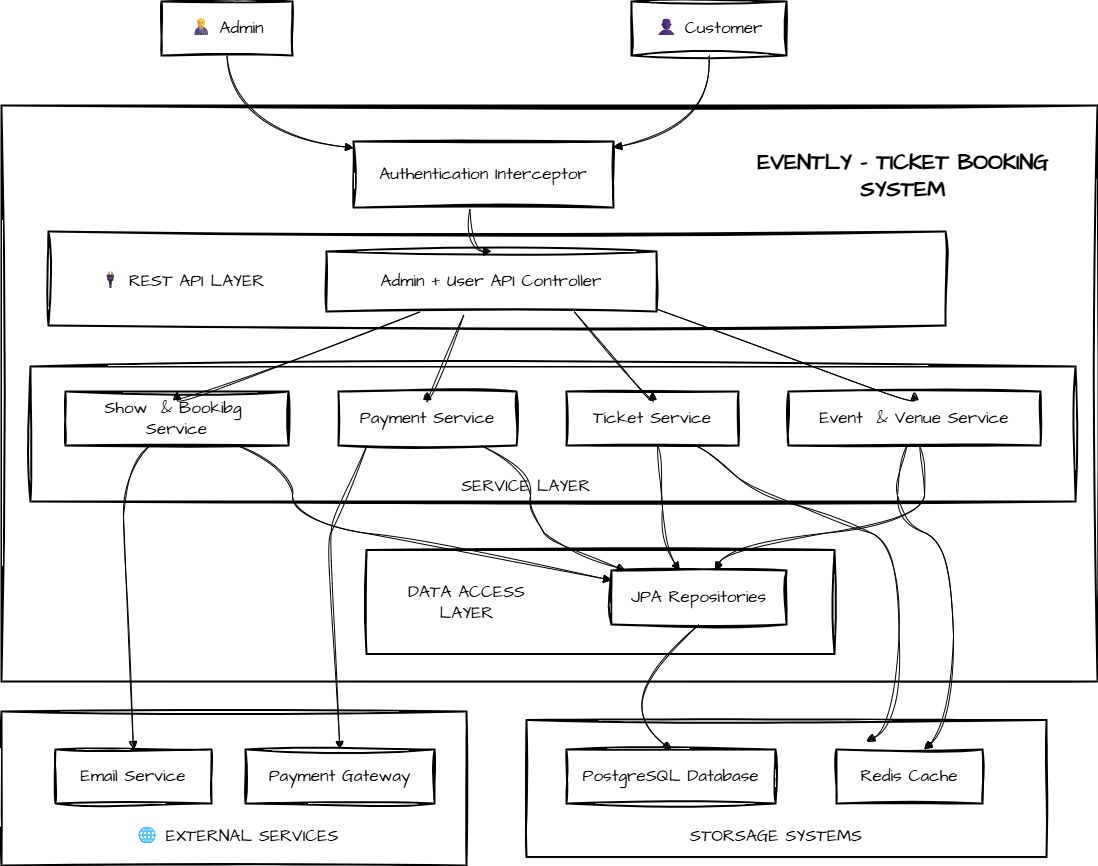

The diagram above was exported from draw.io. Its source (the exported page's mxGraphModel, read from the mxfile embedded in the PNG):
<mxGraphModel dx="1406" dy="990" grid="1" gridSize="10" guides="1" tooltips="1" connect="1" arrows="1" fold="1" page="0" pageScale="1" pageWidth="827" pageHeight="1169" background="none" math="0" shadow="0">
  <root>
    <mxCell id="0" />
    <mxCell id="1" parent="0" />
    <mxCell id="2" value="" style="whiteSpace=wrap;strokeWidth=2;sketch=1;hachureGap=4;jiggle=2;curveFitting=1;fontFamily=Architects Daughter;fontSource=https%3A%2F%2Ffonts.googleapis.com%2Fcss%3Ffamily%3DArchitects%2BDaughter;fontSize=17;" vertex="1" parent="1">
      <mxGeometry x="585" y="124" width="1096" height="576" as="geometry" />
    </mxCell>
    <mxCell id="3" value="" style="whiteSpace=wrap;strokeWidth=2;sketch=1;hachureGap=4;jiggle=2;curveFitting=1;fontFamily=Architects Daughter;fontSource=https%3A%2F%2Ffonts.googleapis.com%2Fcss%3Ffamily%3DArchitects%2BDaughter;fontSize=17;" vertex="1" parent="1">
      <mxGeometry x="585" y="730" width="465" height="154" as="geometry" />
    </mxCell>
    <mxCell id="4" value="" style="whiteSpace=wrap;strokeWidth=2;sketch=1;hachureGap=4;jiggle=2;curveFitting=1;fontFamily=Architects Daughter;fontSource=https%3A%2F%2Ffonts.googleapis.com%2Fcss%3Ffamily%3DArchitects%2BDaughter;fontSize=17;" vertex="1" parent="1">
      <mxGeometry x="1110" y="738.5" width="520" height="137" as="geometry" />
    </mxCell>
    <mxCell id="5" value="" style="whiteSpace=wrap;strokeWidth=2;sketch=1;hachureGap=4;jiggle=2;curveFitting=1;fontFamily=Architects Daughter;fontSource=https%3A%2F%2Ffonts.googleapis.com%2Fcss%3Ffamily%3DArchitects%2BDaughter;align=left;fontSize=17;" vertex="1" parent="1">
      <mxGeometry x="950" y="568.5" width="468" height="104" as="geometry" />
    </mxCell>
    <mxCell id="6" value="" style="whiteSpace=wrap;strokeWidth=2;sketch=1;hachureGap=4;jiggle=2;curveFitting=1;fontFamily=Architects Daughter;fontSource=https%3A%2F%2Ffonts.googleapis.com%2Fcss%3Ffamily%3DArchitects%2BDaughter;fontSize=17;" vertex="1" parent="1">
      <mxGeometry x="614" y="385" width="1045" height="135" as="geometry" />
    </mxCell>
    <mxCell id="7" value="" style="whiteSpace=wrap;strokeWidth=2;sketch=1;hachureGap=4;jiggle=2;curveFitting=1;fontFamily=Architects Daughter;fontSource=https%3A%2F%2Ffonts.googleapis.com%2Fcss%3Ffamily%3DArchitects%2BDaughter;fontSize=17;" vertex="1" parent="1">
      <mxGeometry x="632" y="250" width="897" height="94" as="geometry" />
    </mxCell>
    <mxCell id="8" value="👤 Customer" style="whiteSpace=wrap;strokeWidth=2;sketch=1;hachureGap=4;jiggle=2;curveFitting=1;fontFamily=Architects Daughter;fontSource=https%3A%2F%2Ffonts.googleapis.com%2Fcss%3Ffamily%3DArchitects%2BDaughter;fontSize=17;" vertex="1" parent="1">
      <mxGeometry x="1215" y="20" width="155" height="54" as="geometry" />
    </mxCell>
    <mxCell id="9" value="👨💼 Admin" style="whiteSpace=wrap;strokeWidth=2;sketch=1;hachureGap=4;jiggle=2;curveFitting=1;fontFamily=Architects Daughter;fontSource=https%3A%2F%2Ffonts.googleapis.com%2Fcss%3Ffamily%3DArchitects%2BDaughter;fontSize=17;" vertex="1" parent="1">
      <mxGeometry x="745" y="20" width="131" height="54" as="geometry" />
    </mxCell>
    <mxCell id="10" value="Authentication Interceptor" style="whiteSpace=wrap;strokeWidth=2;sketch=1;hachureGap=4;jiggle=2;curveFitting=1;fontFamily=Architects Daughter;fontSource=https%3A%2F%2Ffonts.googleapis.com%2Fcss%3Ffamily%3DArchitects%2BDaughter;fontSize=17;" vertex="1" parent="1">
      <mxGeometry x="937" y="160" width="260" height="66" as="geometry" />
    </mxCell>
    <mxCell id="11" value="Admin + User API Controller" style="whiteSpace=wrap;strokeWidth=2;sketch=1;hachureGap=4;jiggle=2;curveFitting=1;fontFamily=Architects Daughter;fontSource=https%3A%2F%2Ffonts.googleapis.com%2Fcss%3Ffamily%3DArchitects%2BDaughter;fontSize=17;" vertex="1" parent="1">
      <mxGeometry x="910" y="270" width="330" height="60" as="geometry" />
    </mxCell>
    <mxCell id="12" value="Show  &amp; Bookibg &#10;Service" style="whiteSpace=wrap;strokeWidth=2;sketch=1;hachureGap=4;jiggle=2;curveFitting=1;fontFamily=Architects Daughter;fontSource=https%3A%2F%2Ffonts.googleapis.com%2Fcss%3Ffamily%3DArchitects%2BDaughter;fontSize=17;" vertex="1" parent="1">
      <mxGeometry x="649" y="410" width="223" height="54" as="geometry" />
    </mxCell>
    <mxCell id="13" value="Event  &amp; Venue Service" style="whiteSpace=wrap;strokeWidth=2;sketch=1;hachureGap=4;jiggle=2;curveFitting=1;fontFamily=Architects Daughter;fontSource=https%3A%2F%2Ffonts.googleapis.com%2Fcss%3Ffamily%3DArchitects%2BDaughter;fontSize=17;" vertex="1" parent="1">
      <mxGeometry x="1372" y="410" width="252" height="54" as="geometry" />
    </mxCell>
    <mxCell id="14" value="Ticket Service" style="whiteSpace=wrap;strokeWidth=2;sketch=1;hachureGap=4;jiggle=2;curveFitting=1;fontFamily=Architects Daughter;fontSource=https%3A%2F%2Ffonts.googleapis.com%2Fcss%3Ffamily%3DArchitects%2BDaughter;fontSize=17;" vertex="1" parent="1">
      <mxGeometry x="1150" y="410" width="172" height="54" as="geometry" />
    </mxCell>
    <mxCell id="15" value="Payment Service" style="whiteSpace=wrap;strokeWidth=2;sketch=1;hachureGap=4;jiggle=2;curveFitting=1;fontFamily=Architects Daughter;fontSource=https%3A%2F%2Ffonts.googleapis.com%2Fcss%3Ffamily%3DArchitects%2BDaughter;fontSize=17;" vertex="1" parent="1">
      <mxGeometry x="922" y="410" width="178" height="54" as="geometry" />
    </mxCell>
    <mxCell id="16" value="JPA Repositories" style="whiteSpace=wrap;strokeWidth=2;sketch=1;hachureGap=4;jiggle=2;curveFitting=1;fontFamily=Architects Daughter;fontSource=https%3A%2F%2Ffonts.googleapis.com%2Fcss%3Ffamily%3DArchitects%2BDaughter;fontSize=17;" vertex="1" parent="1">
      <mxGeometry x="1195" y="589" width="175" height="54" as="geometry" />
    </mxCell>
    <mxCell id="17" value="Redis Cache" style="whiteSpace=wrap;strokeWidth=2;sketch=1;hachureGap=4;jiggle=2;curveFitting=1;fontFamily=Architects Daughter;fontSource=https%3A%2F%2Ffonts.googleapis.com%2Fcss%3Ffamily%3DArchitects%2BDaughter;fontSize=17;" vertex="1" parent="1">
      <mxGeometry x="1420" y="768" width="146" height="54" as="geometry" />
    </mxCell>
    <mxCell id="18" value="PostgreSQL Database" style="whiteSpace=wrap;strokeWidth=2;sketch=1;hachureGap=4;jiggle=2;curveFitting=1;fontFamily=Architects Daughter;fontSource=https%3A%2F%2Ffonts.googleapis.com%2Fcss%3Ffamily%3DArchitects%2BDaughter;fontSize=17;" vertex="1" parent="1">
      <mxGeometry x="1150" y="768" width="209" height="54" as="geometry" />
    </mxCell>
    <mxCell id="19" value="Payment Gateway" style="whiteSpace=wrap;strokeWidth=2;sketch=1;hachureGap=4;jiggle=2;curveFitting=1;fontFamily=Architects Daughter;fontSource=https%3A%2F%2Ffonts.googleapis.com%2Fcss%3Ffamily%3DArchitects%2BDaughter;fontSize=17;" vertex="1" parent="1">
      <mxGeometry x="829" y="768" width="189" height="54" as="geometry" />
    </mxCell>
    <mxCell id="20" value="Email Service" style="whiteSpace=wrap;strokeWidth=2;sketch=1;hachureGap=4;jiggle=2;curveFitting=1;fontFamily=Architects Daughter;fontSource=https%3A%2F%2Ffonts.googleapis.com%2Fcss%3Ffamily%3DArchitects%2BDaughter;fontSize=17;" vertex="1" parent="1">
      <mxGeometry x="639" y="768" width="156" height="54" as="geometry" />
    </mxCell>
    <mxCell id="21" value="" style="curved=1;startArrow=none;endArrow=block;exitX=0.5;exitY=1;entryX=1;entryY=0.09;rounded=0;sketch=1;hachureGap=4;jiggle=2;curveFitting=1;fontFamily=Architects Daughter;fontSource=https%3A%2F%2Ffonts.googleapis.com%2Fcss%3Ffamily%3DArchitects%2BDaughter;fontSize=17;" edge="1" source="8" target="10" parent="1">
      <mxGeometry relative="1" as="geometry">
        <Array as="points">
          <mxPoint x="1292" y="149" />
        </Array>
      </mxGeometry>
    </mxCell>
    <mxCell id="22" value="" style="curved=1;startArrow=none;endArrow=block;exitX=0.5;exitY=1;entryX=0;entryY=0.1;rounded=0;sketch=1;hachureGap=4;jiggle=2;curveFitting=1;fontFamily=Architects Daughter;fontSource=https%3A%2F%2Ffonts.googleapis.com%2Fcss%3Ffamily%3DArchitects%2BDaughter;fontSize=17;" edge="1" source="9" target="10" parent="1">
      <mxGeometry relative="1" as="geometry">
        <Array as="points">
          <mxPoint x="811" y="149" />
        </Array>
      </mxGeometry>
    </mxCell>
    <mxCell id="23" value="" style="curved=1;startArrow=none;endArrow=block;entryX=0.5;entryY=0;rounded=0;sketch=1;hachureGap=4;jiggle=2;curveFitting=1;fontFamily=Architects Daughter;fontSource=https%3A%2F%2Ffonts.googleapis.com%2Fcss%3Ffamily%3DArchitects%2BDaughter;fontSize=17;exitX=0.448;exitY=1.021;exitDx=0;exitDy=0;exitPerimeter=0;entryDx=0;entryDy=0;" edge="1" source="10" target="11" parent="1">
      <mxGeometry relative="1" as="geometry">
        <Array as="points">
          <mxPoint x="1050" y="270" />
        </Array>
        <mxPoint x="810.5" y="295" as="targetPoint" />
      </mxGeometry>
    </mxCell>
    <mxCell id="24" value="" style="curved=1;startArrow=none;endArrow=block;exitX=1;exitY=0.96;entryX=0.5;entryY=0;rounded=0;sketch=1;hachureGap=4;jiggle=2;curveFitting=1;fontFamily=Architects Daughter;fontSource=https%3A%2F%2Ffonts.googleapis.com%2Fcss%3Ffamily%3DArchitects%2BDaughter;fontSize=17;" edge="1" source="11" target="13" parent="1">
      <mxGeometry relative="1" as="geometry">
        <Array as="points">
          <mxPoint x="1498" y="425" />
        </Array>
      </mxGeometry>
    </mxCell>
    <mxCell id="25" value="" style="curved=1;startArrow=none;endArrow=block;exitX=0.75;exitY=1;entryX=0.5;entryY=0;rounded=0;sketch=1;hachureGap=4;jiggle=2;curveFitting=1;fontFamily=Architects Daughter;fontSource=https%3A%2F%2Ffonts.googleapis.com%2Fcss%3Ffamily%3DArchitects%2BDaughter;fontSize=17;exitDx=0;exitDy=0;" edge="1" source="11" target="14" parent="1">
      <mxGeometry relative="1" as="geometry">
        <Array as="points">
          <mxPoint x="1236" y="425" />
        </Array>
      </mxGeometry>
    </mxCell>
    <mxCell id="26" value="" style="curved=1;startArrow=none;endArrow=block;exitX=0.416;exitY=1.059;entryX=0.5;entryY=0;rounded=0;sketch=1;hachureGap=4;jiggle=2;curveFitting=1;fontFamily=Architects Daughter;fontSource=https%3A%2F%2Ffonts.googleapis.com%2Fcss%3Ffamily%3DArchitects%2BDaughter;fontSize=17;exitDx=0;exitDy=0;exitPerimeter=0;" edge="1" source="11" target="15" parent="1">
      <mxGeometry relative="1" as="geometry">
        <Array as="points">
          <mxPoint x="1011" y="425" />
        </Array>
        <mxPoint x="914.9999999999998" y="319" as="sourcePoint" />
      </mxGeometry>
    </mxCell>
    <mxCell id="27" value="" style="curved=1;startArrow=none;endArrow=block;exitX=0.283;exitY=1.007;entryX=0.5;entryY=0;rounded=0;sketch=1;hachureGap=4;jiggle=2;curveFitting=1;fontFamily=Architects Daughter;fontSource=https%3A%2F%2Ffonts.googleapis.com%2Fcss%3Ffamily%3DArchitects%2BDaughter;fontSize=17;exitDx=0;exitDy=0;exitPerimeter=0;" edge="1" source="11" target="12" parent="1">
      <mxGeometry relative="1" as="geometry">
        <Array as="points">
          <mxPoint x="761" y="425" />
        </Array>
        <mxPoint x="785.4199999999998" y="319" as="sourcePoint" />
      </mxGeometry>
    </mxCell>
    <mxCell id="28" value="" style="curved=1;startArrow=none;endArrow=block;exitX=0.52;exitY=1;entryX=0.59;entryY=0;rounded=0;sketch=1;hachureGap=4;jiggle=2;curveFitting=1;fontFamily=Architects Daughter;fontSource=https%3A%2F%2Ffonts.googleapis.com%2Fcss%3Ffamily%3DArchitects%2BDaughter;fontSize=17;" edge="1" source="13" target="16" parent="1">
      <mxGeometry relative="1" as="geometry">
        <Array as="points">
          <mxPoint x="1508" y="489" />
          <mxPoint x="1508" y="539" />
          <mxPoint x="1312" y="564" />
        </Array>
      </mxGeometry>
    </mxCell>
    <mxCell id="29" value="" style="curved=1;startArrow=none;endArrow=block;exitX=0.53;exitY=1;entryX=0.39;entryY=0;rounded=0;sketch=1;hachureGap=4;jiggle=2;curveFitting=1;fontFamily=Architects Daughter;fontSource=https%3A%2F%2Ffonts.googleapis.com%2Fcss%3Ffamily%3DArchitects%2BDaughter;fontSize=17;" edge="1" source="14" target="16" parent="1">
      <mxGeometry relative="1" as="geometry">
        <Array as="points">
          <mxPoint x="1246" y="489" />
          <mxPoint x="1246" y="564" />
        </Array>
      </mxGeometry>
    </mxCell>
    <mxCell id="30" value="" style="curved=1;startArrow=none;endArrow=block;exitX=0.8;exitY=1;entryX=0.08;entryY=0;rounded=0;sketch=1;hachureGap=4;jiggle=2;curveFitting=1;fontFamily=Architects Daughter;fontSource=https%3A%2F%2Ffonts.googleapis.com%2Fcss%3Ffamily%3DArchitects%2BDaughter;fontSize=17;" edge="1" source="15" target="16" parent="1">
      <mxGeometry relative="1" as="geometry">
        <Array as="points">
          <mxPoint x="1114" y="489" />
          <mxPoint x="1114" y="539" />
          <mxPoint x="1141" y="564" />
        </Array>
      </mxGeometry>
    </mxCell>
    <mxCell id="31" value="" style="curved=1;startArrow=none;endArrow=block;exitX=0.77;exitY=1;entryX=0;entryY=0.18;rounded=0;sketch=1;hachureGap=4;jiggle=2;curveFitting=1;fontFamily=Architects Daughter;fontSource=https%3A%2F%2Ffonts.googleapis.com%2Fcss%3Ffamily%3DArchitects%2BDaughter;fontSize=17;" edge="1" source="12" target="16" parent="1">
      <mxGeometry relative="1" as="geometry">
        <Array as="points">
          <mxPoint x="876" y="489" />
          <mxPoint x="876" y="539" />
          <mxPoint x="1019" y="564" />
        </Array>
      </mxGeometry>
    </mxCell>
    <mxCell id="32" value="" style="curved=1;startArrow=none;endArrow=block;exitX=0.47;exitY=1;entryX=0.6;entryY=0;rounded=0;sketch=1;hachureGap=4;jiggle=2;curveFitting=1;fontFamily=Architects Daughter;fontSource=https%3A%2F%2Ffonts.googleapis.com%2Fcss%3Ffamily%3DArchitects%2BDaughter;fontSize=17;" edge="1" source="13" target="17" parent="1">
      <mxGeometry relative="1" as="geometry">
        <Array as="points">
          <mxPoint x="1481" y="489" />
          <mxPoint x="1481" y="539" />
          <mxPoint x="1537" y="564" />
          <mxPoint x="1537" y="743" />
        </Array>
      </mxGeometry>
    </mxCell>
    <mxCell id="33" value="" style="curved=1;startArrow=none;endArrow=block;exitX=0.5;exitY=1;entryX=0.5;entryY=0;rounded=0;sketch=1;hachureGap=4;jiggle=2;curveFitting=1;fontFamily=Architects Daughter;fontSource=https%3A%2F%2Ffonts.googleapis.com%2Fcss%3Ffamily%3DArchitects%2BDaughter;fontSize=17;" edge="1" source="16" target="18" parent="1">
      <mxGeometry relative="1" as="geometry">
        <Array as="points">
          <mxPoint x="1190" y="720" />
        </Array>
      </mxGeometry>
    </mxCell>
    <mxCell id="34" value="" style="curved=1;startArrow=none;endArrow=block;exitX=0.16;exitY=1;entryX=0.5;entryY=0;rounded=0;sketch=1;hachureGap=4;jiggle=2;curveFitting=1;fontFamily=Architects Daughter;fontSource=https%3A%2F%2Ffonts.googleapis.com%2Fcss%3Ffamily%3DArchitects%2BDaughter;fontSize=17;entryDx=0;entryDy=0;" edge="1" source="15" target="19" parent="1">
      <mxGeometry relative="1" as="geometry">
        <Array as="points">
          <mxPoint x="920" y="530" />
          <mxPoint x="910" y="570" />
        </Array>
      </mxGeometry>
    </mxCell>
    <mxCell id="35" value="" style="curved=1;startArrow=none;endArrow=block;exitX=0.38;exitY=1;entryX=0.5;entryY=0;rounded=0;sketch=1;hachureGap=4;jiggle=2;curveFitting=1;fontFamily=Architects Daughter;fontSource=https%3A%2F%2Ffonts.googleapis.com%2Fcss%3Ffamily%3DArchitects%2BDaughter;fontSize=17;entryDx=0;entryDy=0;" edge="1" source="12" target="20" parent="1">
      <mxGeometry relative="1" as="geometry">
        <Array as="points">
          <mxPoint x="707" y="489" />
          <mxPoint x="707" y="580" />
        </Array>
      </mxGeometry>
    </mxCell>
    <mxCell id="36" value="&lt;font&gt;DATA ACCESS LAYER&lt;/font&gt;" style="text;html=1;align=center;verticalAlign=middle;whiteSpace=wrap;rounded=0;fontFamily=Architects Daughter;fontSource=https%3A%2F%2Ffonts.googleapis.com%2Fcss%3Ffamily%3DArchitects%2BDaughter;fontSize=17;" vertex="1" parent="1">
      <mxGeometry x="981" y="601" width="139" height="39" as="geometry" />
    </mxCell>
    <mxCell id="37" value="SERVICE LAYER" style="text;html=1;align=center;verticalAlign=middle;whiteSpace=wrap;rounded=0;fontFamily=Architects Daughter;fontSource=https%3A%2F%2Ffonts.googleapis.com%2Fcss%3Ffamily%3DArchitects%2BDaughter;fontSize=17;" vertex="1" parent="1">
      <mxGeometry x="1030" y="490" width="160" height="30" as="geometry" />
    </mxCell>
    <mxCell id="38" value="" style="curved=1;startArrow=none;endArrow=block;exitX=0.75;exitY=1;rounded=0;sketch=1;hachureGap=4;jiggle=2;curveFitting=1;fontFamily=Architects Daughter;fontSource=https%3A%2F%2Ffonts.googleapis.com%2Fcss%3Ffamily%3DArchitects%2BDaughter;fontSize=17;exitDx=0;exitDy=0;" edge="1" source="14" parent="1">
      <mxGeometry relative="1" as="geometry">
        <Array as="points">
          <mxPoint x="1300" y="480" />
          <mxPoint x="1340" y="510" />
          <mxPoint x="1426.5" y="539" />
          <mxPoint x="1482.5" y="564" />
          <mxPoint x="1482.5" y="743" />
        </Array>
        <mxPoint x="1435.5" y="464" as="sourcePoint" />
        <mxPoint x="1450" y="760" as="targetPoint" />
      </mxGeometry>
    </mxCell>
    <mxCell id="39" value="🌐 EXTERNAL SERVICES" style="text;html=1;align=center;verticalAlign=middle;whiteSpace=wrap;rounded=0;fontFamily=Architects Daughter;fontSource=https%3A%2F%2Ffonts.googleapis.com%2Fcss%3Ffamily%3DArchitects%2BDaughter;fontSize=17;" vertex="1" parent="1">
      <mxGeometry x="701" y="840" width="240" height="30" as="geometry" />
    </mxCell>
    <mxCell id="40" value="STORSAGE SYSTEMS" style="text;html=1;align=center;verticalAlign=middle;whiteSpace=wrap;rounded=0;fontFamily=Architects Daughter;fontSource=https%3A%2F%2Ffonts.googleapis.com%2Fcss%3Ffamily%3DArchitects%2BDaughter;fontSize=17;" vertex="1" parent="1">
      <mxGeometry x="1220" y="840" width="280" height="30" as="geometry" />
    </mxCell>
    <mxCell id="41" value="&lt;b&gt;&lt;font style=&quot;font-size: 22px;&quot;&gt;EVENTLY - TICKET BOOKING SYSTEM&lt;/font&gt;&lt;/b&gt;" style="text;html=1;align=center;verticalAlign=middle;whiteSpace=wrap;rounded=0;fontFamily=Architects Daughter;fontSource=https%3A%2F%2Ffonts.googleapis.com%2Fcss%3Ffamily%3DArchitects%2BDaughter;fontSize=17;" vertex="1" parent="1">
      <mxGeometry x="1322" y="140" width="330" height="110" as="geometry" />
    </mxCell>
    <mxCell id="42" value="&lt;span&gt;🔌 REST API LAYER&lt;/span&gt;" style="text;html=1;align=center;verticalAlign=middle;whiteSpace=wrap;rounded=0;fontFamily=Architects Daughter;fontSource=https%3A%2F%2Ffonts.googleapis.com%2Fcss%3Ffamily%3DArchitects%2BDaughter;fontSize=17;" vertex="1" parent="1">
      <mxGeometry x="621" y="285" width="289" height="30" as="geometry" />
    </mxCell>
  </root>
</mxGraphModel>